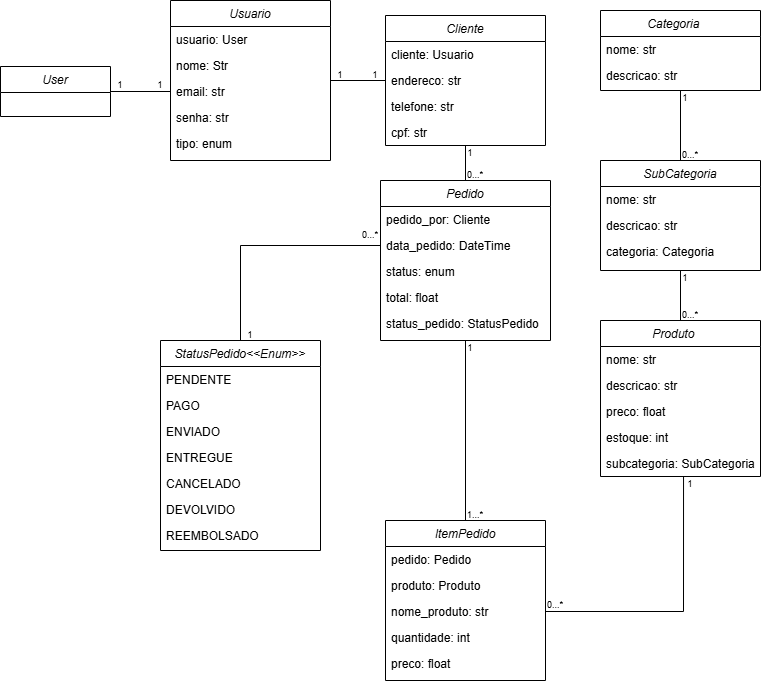

The diagram above was exported from draw.io. Its source (the exported page's mxGraphModel, read from the mxfile embedded in the PNG):
<mxGraphModel dx="1426" dy="785" grid="1" gridSize="10" guides="1" tooltips="1" connect="1" arrows="1" fold="1" page="1" pageScale="1" pageWidth="827" pageHeight="1169" math="0" shadow="0">
  <root>
    <mxCell id="0" />
    <mxCell id="1" parent="0" />
    <mxCell id="hNkk6JQIm501NjSdFe_--1" style="edgeStyle=orthogonalEdgeStyle;rounded=0;orthogonalLoop=1;jettySize=auto;html=1;entryX=0;entryY=0.5;entryDx=0;entryDy=0;endArrow=none;startFill=0;" edge="1" parent="1" source="hNkk6JQIm501NjSdFe_--2" target="hNkk6JQIm501NjSdFe_--11">
      <mxGeometry relative="1" as="geometry" />
    </mxCell>
    <mxCell id="hNkk6JQIm501NjSdFe_--2" value="Usuario" style="swimlane;fontStyle=2;align=center;verticalAlign=top;childLayout=stackLayout;horizontal=1;startSize=26;horizontalStack=0;resizeParent=1;resizeLast=0;collapsible=1;marginBottom=0;rounded=0;shadow=0;strokeWidth=1;" vertex="1" parent="1">
      <mxGeometry x="180" y="110" width="160" height="160" as="geometry">
        <mxRectangle x="230" y="140" width="160" height="26" as="alternateBounds" />
      </mxGeometry>
    </mxCell>
    <mxCell id="hNkk6JQIm501NjSdFe_--3" value="usuario: User" style="text;align=left;verticalAlign=top;spacingLeft=4;spacingRight=4;overflow=hidden;rotatable=0;points=[[0,0.5],[1,0.5]];portConstraint=eastwest;" vertex="1" parent="hNkk6JQIm501NjSdFe_--2">
      <mxGeometry y="26" width="160" height="26" as="geometry" />
    </mxCell>
    <mxCell id="hNkk6JQIm501NjSdFe_--4" value="nome: Str    " style="text;align=left;verticalAlign=top;spacingLeft=4;spacingRight=4;overflow=hidden;rotatable=0;points=[[0,0.5],[1,0.5]];portConstraint=eastwest;" vertex="1" parent="hNkk6JQIm501NjSdFe_--2">
      <mxGeometry y="52" width="160" height="26" as="geometry" />
    </mxCell>
    <mxCell id="hNkk6JQIm501NjSdFe_--5" value="email: str" style="text;align=left;verticalAlign=top;spacingLeft=4;spacingRight=4;overflow=hidden;rotatable=0;points=[[0,0.5],[1,0.5]];portConstraint=eastwest;rounded=0;shadow=0;html=0;" vertex="1" parent="hNkk6JQIm501NjSdFe_--2">
      <mxGeometry y="78" width="160" height="26" as="geometry" />
    </mxCell>
    <mxCell id="hNkk6JQIm501NjSdFe_--6" value="senha: str" style="text;align=left;verticalAlign=top;spacingLeft=4;spacingRight=4;overflow=hidden;rotatable=0;points=[[0,0.5],[1,0.5]];portConstraint=eastwest;rounded=0;shadow=0;html=0;" vertex="1" parent="hNkk6JQIm501NjSdFe_--2">
      <mxGeometry y="104" width="160" height="26" as="geometry" />
    </mxCell>
    <mxCell id="hNkk6JQIm501NjSdFe_--7" value="tipo: enum" style="text;align=left;verticalAlign=top;spacingLeft=4;spacingRight=4;overflow=hidden;rotatable=0;points=[[0,0.5],[1,0.5]];portConstraint=eastwest;rounded=0;shadow=0;html=0;" vertex="1" parent="hNkk6JQIm501NjSdFe_--2">
      <mxGeometry y="130" width="160" height="26" as="geometry" />
    </mxCell>
    <mxCell id="hNkk6JQIm501NjSdFe_--8" style="edgeStyle=orthogonalEdgeStyle;rounded=0;orthogonalLoop=1;jettySize=auto;html=1;entryX=0.5;entryY=0;entryDx=0;entryDy=0;endArrow=none;startFill=0;" edge="1" parent="1" source="hNkk6JQIm501NjSdFe_--9" target="hNkk6JQIm501NjSdFe_--29">
      <mxGeometry relative="1" as="geometry" />
    </mxCell>
    <mxCell id="hNkk6JQIm501NjSdFe_--9" value="Cliente" style="swimlane;fontStyle=2;align=center;verticalAlign=top;childLayout=stackLayout;horizontal=1;startSize=26;horizontalStack=0;resizeParent=1;resizeLast=0;collapsible=1;marginBottom=0;rounded=0;shadow=0;strokeWidth=1;" vertex="1" parent="1">
      <mxGeometry x="395" y="125" width="160" height="130" as="geometry">
        <mxRectangle x="230" y="140" width="160" height="26" as="alternateBounds" />
      </mxGeometry>
    </mxCell>
    <mxCell id="hNkk6JQIm501NjSdFe_--10" value="cliente: Usuario" style="text;align=left;verticalAlign=top;spacingLeft=4;spacingRight=4;overflow=hidden;rotatable=0;points=[[0,0.5],[1,0.5]];portConstraint=eastwest;" vertex="1" parent="hNkk6JQIm501NjSdFe_--9">
      <mxGeometry y="26" width="160" height="26" as="geometry" />
    </mxCell>
    <mxCell id="hNkk6JQIm501NjSdFe_--11" value="endereco: str" style="text;align=left;verticalAlign=top;spacingLeft=4;spacingRight=4;overflow=hidden;rotatable=0;points=[[0,0.5],[1,0.5]];portConstraint=eastwest;rounded=0;shadow=0;html=0;" vertex="1" parent="hNkk6JQIm501NjSdFe_--9">
      <mxGeometry y="52" width="160" height="26" as="geometry" />
    </mxCell>
    <mxCell id="hNkk6JQIm501NjSdFe_--12" value="telefone: str" style="text;align=left;verticalAlign=top;spacingLeft=4;spacingRight=4;overflow=hidden;rotatable=0;points=[[0,0.5],[1,0.5]];portConstraint=eastwest;" vertex="1" parent="hNkk6JQIm501NjSdFe_--9">
      <mxGeometry y="78" width="160" height="26" as="geometry" />
    </mxCell>
    <mxCell id="hNkk6JQIm501NjSdFe_--13" value="cpf: str" style="text;align=left;verticalAlign=top;spacingLeft=4;spacingRight=4;overflow=hidden;rotatable=0;points=[[0,0.5],[1,0.5]];portConstraint=eastwest;rounded=0;shadow=0;html=0;" vertex="1" parent="hNkk6JQIm501NjSdFe_--9">
      <mxGeometry y="104" width="160" height="26" as="geometry" />
    </mxCell>
    <mxCell id="hNkk6JQIm501NjSdFe_--14" value="Categoria    &#10;    &#10;" style="swimlane;fontStyle=2;align=center;verticalAlign=top;childLayout=stackLayout;horizontal=1;startSize=26;horizontalStack=0;resizeParent=1;resizeLast=0;collapsible=1;marginBottom=0;rounded=0;shadow=0;strokeWidth=1;" vertex="1" parent="1">
      <mxGeometry x="610" y="120" width="160" height="80" as="geometry">
        <mxRectangle x="230" y="140" width="160" height="26" as="alternateBounds" />
      </mxGeometry>
    </mxCell>
    <mxCell id="hNkk6JQIm501NjSdFe_--15" value="nome: str    " style="text;align=left;verticalAlign=top;spacingLeft=4;spacingRight=4;overflow=hidden;rotatable=0;points=[[0,0.5],[1,0.5]];portConstraint=eastwest;" vertex="1" parent="hNkk6JQIm501NjSdFe_--14">
      <mxGeometry y="26" width="160" height="26" as="geometry" />
    </mxCell>
    <mxCell id="hNkk6JQIm501NjSdFe_--16" value="descricao: str" style="text;align=left;verticalAlign=top;spacingLeft=4;spacingRight=4;overflow=hidden;rotatable=0;points=[[0,0.5],[1,0.5]];portConstraint=eastwest;rounded=0;shadow=0;html=0;" vertex="1" parent="hNkk6JQIm501NjSdFe_--14">
      <mxGeometry y="52" width="160" height="26" as="geometry" />
    </mxCell>
    <mxCell id="hNkk6JQIm501NjSdFe_--17" style="edgeStyle=orthogonalEdgeStyle;rounded=0;orthogonalLoop=1;jettySize=auto;html=1;exitX=0.5;exitY=0;exitDx=0;exitDy=0;entryX=0.5;entryY=1;entryDx=0;entryDy=0;endArrow=none;endFill=0;startFill=0;" edge="1" parent="1" source="hNkk6JQIm501NjSdFe_--18" target="hNkk6JQIm501NjSdFe_--14">
      <mxGeometry relative="1" as="geometry" />
    </mxCell>
    <mxCell id="hNkk6JQIm501NjSdFe_--18" value="SubCategoria" style="swimlane;fontStyle=2;align=center;verticalAlign=top;childLayout=stackLayout;horizontal=1;startSize=26;horizontalStack=0;resizeParent=1;resizeLast=0;collapsible=1;marginBottom=0;rounded=0;shadow=0;strokeWidth=1;" vertex="1" parent="1">
      <mxGeometry x="610" y="270" width="160" height="110" as="geometry">
        <mxRectangle x="230" y="140" width="160" height="26" as="alternateBounds" />
      </mxGeometry>
    </mxCell>
    <mxCell id="hNkk6JQIm501NjSdFe_--19" value="nome: str    " style="text;align=left;verticalAlign=top;spacingLeft=4;spacingRight=4;overflow=hidden;rotatable=0;points=[[0,0.5],[1,0.5]];portConstraint=eastwest;" vertex="1" parent="hNkk6JQIm501NjSdFe_--18">
      <mxGeometry y="26" width="160" height="26" as="geometry" />
    </mxCell>
    <mxCell id="hNkk6JQIm501NjSdFe_--20" value="descricao: str" style="text;align=left;verticalAlign=top;spacingLeft=4;spacingRight=4;overflow=hidden;rotatable=0;points=[[0,0.5],[1,0.5]];portConstraint=eastwest;rounded=0;shadow=0;html=0;" vertex="1" parent="hNkk6JQIm501NjSdFe_--18">
      <mxGeometry y="52" width="160" height="26" as="geometry" />
    </mxCell>
    <mxCell id="hNkk6JQIm501NjSdFe_--21" value="categoria: Categoria" style="text;align=left;verticalAlign=top;spacingLeft=4;spacingRight=4;overflow=hidden;rotatable=0;points=[[0,0.5],[1,0.5]];portConstraint=eastwest;rounded=0;shadow=0;html=0;" vertex="1" parent="hNkk6JQIm501NjSdFe_--18">
      <mxGeometry y="78" width="160" height="26" as="geometry" />
    </mxCell>
    <mxCell id="hNkk6JQIm501NjSdFe_--22" style="edgeStyle=orthogonalEdgeStyle;rounded=0;orthogonalLoop=1;jettySize=auto;html=1;entryX=0.5;entryY=1;entryDx=0;entryDy=0;endArrow=none;endFill=0;startFill=0;" edge="1" parent="1" source="hNkk6JQIm501NjSdFe_--23" target="hNkk6JQIm501NjSdFe_--18">
      <mxGeometry relative="1" as="geometry" />
    </mxCell>
    <mxCell id="hNkk6JQIm501NjSdFe_--23" value="Produto    &#10;&#10;" style="swimlane;fontStyle=2;align=center;verticalAlign=top;childLayout=stackLayout;horizontal=1;startSize=26;horizontalStack=0;resizeParent=1;resizeLast=0;collapsible=1;marginBottom=0;rounded=0;shadow=0;strokeWidth=1;" vertex="1" parent="1">
      <mxGeometry x="610" y="430" width="160" height="156" as="geometry">
        <mxRectangle x="230" y="140" width="160" height="26" as="alternateBounds" />
      </mxGeometry>
    </mxCell>
    <mxCell id="hNkk6JQIm501NjSdFe_--24" value="nome: str" style="text;align=left;verticalAlign=top;spacingLeft=4;spacingRight=4;overflow=hidden;rotatable=0;points=[[0,0.5],[1,0.5]];portConstraint=eastwest;" vertex="1" parent="hNkk6JQIm501NjSdFe_--23">
      <mxGeometry y="26" width="160" height="26" as="geometry" />
    </mxCell>
    <mxCell id="hNkk6JQIm501NjSdFe_--25" value="descricao: str" style="text;align=left;verticalAlign=top;spacingLeft=4;spacingRight=4;overflow=hidden;rotatable=0;points=[[0,0.5],[1,0.5]];portConstraint=eastwest;rounded=0;shadow=0;html=0;" vertex="1" parent="hNkk6JQIm501NjSdFe_--23">
      <mxGeometry y="52" width="160" height="26" as="geometry" />
    </mxCell>
    <mxCell id="hNkk6JQIm501NjSdFe_--26" value="preco: float" style="text;align=left;verticalAlign=top;spacingLeft=4;spacingRight=4;overflow=hidden;rotatable=0;points=[[0,0.5],[1,0.5]];portConstraint=eastwest;rounded=0;shadow=0;html=0;" vertex="1" parent="hNkk6JQIm501NjSdFe_--23">
      <mxGeometry y="78" width="160" height="26" as="geometry" />
    </mxCell>
    <mxCell id="hNkk6JQIm501NjSdFe_--27" value="estoque: int" style="text;align=left;verticalAlign=top;spacingLeft=4;spacingRight=4;overflow=hidden;rotatable=0;points=[[0,0.5],[1,0.5]];portConstraint=eastwest;rounded=0;shadow=0;html=0;" vertex="1" parent="hNkk6JQIm501NjSdFe_--23">
      <mxGeometry y="104" width="160" height="26" as="geometry" />
    </mxCell>
    <mxCell id="hNkk6JQIm501NjSdFe_--28" value="subcategoria: SubCategoria" style="text;align=left;verticalAlign=top;spacingLeft=4;spacingRight=4;overflow=hidden;rotatable=0;points=[[0,0.5],[1,0.5]];portConstraint=eastwest;rounded=0;shadow=0;html=0;" vertex="1" parent="hNkk6JQIm501NjSdFe_--23">
      <mxGeometry y="130" width="160" height="26" as="geometry" />
    </mxCell>
    <mxCell id="hNkk6JQIm501NjSdFe_--29" value="Pedido" style="swimlane;fontStyle=2;align=center;verticalAlign=top;childLayout=stackLayout;horizontal=1;startSize=26;horizontalStack=0;resizeParent=1;resizeLast=0;collapsible=1;marginBottom=0;rounded=0;shadow=0;strokeWidth=1;" vertex="1" parent="1">
      <mxGeometry x="390" y="290" width="170" height="160" as="geometry">
        <mxRectangle x="230" y="140" width="160" height="26" as="alternateBounds" />
      </mxGeometry>
    </mxCell>
    <mxCell id="hNkk6JQIm501NjSdFe_--30" value="pedido_por: Cliente" style="text;align=left;verticalAlign=top;spacingLeft=4;spacingRight=4;overflow=hidden;rotatable=0;points=[[0,0.5],[1,0.5]];portConstraint=eastwest;" vertex="1" parent="hNkk6JQIm501NjSdFe_--29">
      <mxGeometry y="26" width="170" height="26" as="geometry" />
    </mxCell>
    <mxCell id="hNkk6JQIm501NjSdFe_--31" value="data_pedido: DateTime" style="text;align=left;verticalAlign=top;spacingLeft=4;spacingRight=4;overflow=hidden;rotatable=0;points=[[0,0.5],[1,0.5]];portConstraint=eastwest;rounded=0;shadow=0;html=0;" vertex="1" parent="hNkk6JQIm501NjSdFe_--29">
      <mxGeometry y="52" width="170" height="26" as="geometry" />
    </mxCell>
    <mxCell id="hNkk6JQIm501NjSdFe_--32" value="status: enum" style="text;align=left;verticalAlign=top;spacingLeft=4;spacingRight=4;overflow=hidden;rotatable=0;points=[[0,0.5],[1,0.5]];portConstraint=eastwest;rounded=0;shadow=0;html=0;" vertex="1" parent="hNkk6JQIm501NjSdFe_--29">
      <mxGeometry y="78" width="170" height="26" as="geometry" />
    </mxCell>
    <mxCell id="hNkk6JQIm501NjSdFe_--33" value="total: float" style="text;align=left;verticalAlign=top;spacingLeft=4;spacingRight=4;overflow=hidden;rotatable=0;points=[[0,0.5],[1,0.5]];portConstraint=eastwest;rounded=0;shadow=0;html=0;" vertex="1" parent="hNkk6JQIm501NjSdFe_--29">
      <mxGeometry y="104" width="170" height="26" as="geometry" />
    </mxCell>
    <mxCell id="hNkk6JQIm501NjSdFe_--34" value="status_pedido: StatusPedido" style="text;align=left;verticalAlign=top;spacingLeft=4;spacingRight=4;overflow=hidden;rotatable=0;points=[[0,0.5],[1,0.5]];portConstraint=eastwest;rounded=0;shadow=0;html=0;" vertex="1" parent="hNkk6JQIm501NjSdFe_--29">
      <mxGeometry y="130" width="170" height="26" as="geometry" />
    </mxCell>
    <mxCell id="hNkk6JQIm501NjSdFe_--35" style="edgeStyle=orthogonalEdgeStyle;rounded=0;orthogonalLoop=1;jettySize=auto;html=1;entryX=0.5;entryY=1;entryDx=0;entryDy=0;endArrow=none;startFill=0;" edge="1" parent="1" source="hNkk6JQIm501NjSdFe_--36" target="hNkk6JQIm501NjSdFe_--29">
      <mxGeometry relative="1" as="geometry">
        <mxPoint x="475" y="470" as="targetPoint" />
      </mxGeometry>
    </mxCell>
    <mxCell id="hNkk6JQIm501NjSdFe_--36" value="ItemPedido" style="swimlane;fontStyle=2;align=center;verticalAlign=top;childLayout=stackLayout;horizontal=1;startSize=26;horizontalStack=0;resizeParent=1;resizeLast=0;collapsible=1;marginBottom=0;rounded=0;shadow=0;strokeWidth=1;" vertex="1" parent="1">
      <mxGeometry x="395" y="630" width="160" height="160" as="geometry">
        <mxRectangle x="230" y="140" width="160" height="26" as="alternateBounds" />
      </mxGeometry>
    </mxCell>
    <mxCell id="hNkk6JQIm501NjSdFe_--37" value="pedido: Pedido    " style="text;align=left;verticalAlign=top;spacingLeft=4;spacingRight=4;overflow=hidden;rotatable=0;points=[[0,0.5],[1,0.5]];portConstraint=eastwest;" vertex="1" parent="hNkk6JQIm501NjSdFe_--36">
      <mxGeometry y="26" width="160" height="26" as="geometry" />
    </mxCell>
    <mxCell id="hNkk6JQIm501NjSdFe_--38" value="produto: Produto" style="text;align=left;verticalAlign=top;spacingLeft=4;spacingRight=4;overflow=hidden;rotatable=0;points=[[0,0.5],[1,0.5]];portConstraint=eastwest;rounded=0;shadow=0;html=0;" vertex="1" parent="hNkk6JQIm501NjSdFe_--36">
      <mxGeometry y="52" width="160" height="26" as="geometry" />
    </mxCell>
    <mxCell id="hNkk6JQIm501NjSdFe_--39" value="nome_produto: str" style="text;align=left;verticalAlign=top;spacingLeft=4;spacingRight=4;overflow=hidden;rotatable=0;points=[[0,0.5],[1,0.5]];portConstraint=eastwest;rounded=0;shadow=0;html=0;" vertex="1" parent="hNkk6JQIm501NjSdFe_--36">
      <mxGeometry y="78" width="160" height="26" as="geometry" />
    </mxCell>
    <mxCell id="hNkk6JQIm501NjSdFe_--40" value="quantidade: int" style="text;align=left;verticalAlign=top;spacingLeft=4;spacingRight=4;overflow=hidden;rotatable=0;points=[[0,0.5],[1,0.5]];portConstraint=eastwest;rounded=0;shadow=0;html=0;" vertex="1" parent="hNkk6JQIm501NjSdFe_--36">
      <mxGeometry y="104" width="160" height="26" as="geometry" />
    </mxCell>
    <mxCell id="hNkk6JQIm501NjSdFe_--41" value="preco: float" style="text;align=left;verticalAlign=top;spacingLeft=4;spacingRight=4;overflow=hidden;rotatable=0;points=[[0,0.5],[1,0.5]];portConstraint=eastwest;rounded=0;shadow=0;html=0;" vertex="1" parent="hNkk6JQIm501NjSdFe_--36">
      <mxGeometry y="130" width="160" height="26" as="geometry" />
    </mxCell>
    <mxCell id="hNkk6JQIm501NjSdFe_--42" style="edgeStyle=orthogonalEdgeStyle;rounded=0;orthogonalLoop=1;jettySize=auto;html=1;endArrow=none;endFill=0;startFill=0;entryX=0.519;entryY=1;entryDx=0;entryDy=0;entryPerimeter=0;" edge="1" parent="1" source="hNkk6JQIm501NjSdFe_--39" target="hNkk6JQIm501NjSdFe_--28">
      <mxGeometry relative="1" as="geometry" />
    </mxCell>
    <mxCell id="hNkk6JQIm501NjSdFe_--43" value="User" style="swimlane;fontStyle=2;align=center;verticalAlign=top;childLayout=stackLayout;horizontal=1;startSize=26;horizontalStack=0;resizeParent=1;resizeLast=0;collapsible=1;marginBottom=0;rounded=0;shadow=0;strokeWidth=1;" vertex="1" parent="1">
      <mxGeometry x="10" y="176" width="110" height="50" as="geometry">
        <mxRectangle x="230" y="140" width="160" height="26" as="alternateBounds" />
      </mxGeometry>
    </mxCell>
    <mxCell id="hNkk6JQIm501NjSdFe_--44" value="" style="edgeStyle=orthogonalEdgeStyle;rounded=0;orthogonalLoop=1;jettySize=auto;html=1;entryX=0;entryY=0.5;entryDx=0;entryDy=0;endArrow=none;startFill=0;" edge="1" parent="1" source="hNkk6JQIm501NjSdFe_--45" target="hNkk6JQIm501NjSdFe_--31">
      <mxGeometry relative="1" as="geometry" />
    </mxCell>
    <mxCell id="hNkk6JQIm501NjSdFe_--45" value="StatusPedido&lt;&lt;Enum&gt;&gt;" style="swimlane;fontStyle=2;align=center;verticalAlign=top;childLayout=stackLayout;horizontal=1;startSize=26;horizontalStack=0;resizeParent=1;resizeLast=0;collapsible=1;marginBottom=0;rounded=0;shadow=0;strokeWidth=1;" vertex="1" parent="1">
      <mxGeometry x="170" y="450" width="160" height="210" as="geometry">
        <mxRectangle x="230" y="140" width="160" height="26" as="alternateBounds" />
      </mxGeometry>
    </mxCell>
    <mxCell id="hNkk6JQIm501NjSdFe_--46" value="PENDENTE " style="text;align=left;verticalAlign=top;spacingLeft=4;spacingRight=4;overflow=hidden;rotatable=0;points=[[0,0.5],[1,0.5]];portConstraint=eastwest;" vertex="1" parent="hNkk6JQIm501NjSdFe_--45">
      <mxGeometry y="26" width="160" height="26" as="geometry" />
    </mxCell>
    <mxCell id="hNkk6JQIm501NjSdFe_--47" value="PAGO " style="text;align=left;verticalAlign=top;spacingLeft=4;spacingRight=4;overflow=hidden;rotatable=0;points=[[0,0.5],[1,0.5]];portConstraint=eastwest;rounded=0;shadow=0;html=0;" vertex="1" parent="hNkk6JQIm501NjSdFe_--45">
      <mxGeometry y="52" width="160" height="26" as="geometry" />
    </mxCell>
    <mxCell id="hNkk6JQIm501NjSdFe_--48" value="ENVIADO " style="text;align=left;verticalAlign=top;spacingLeft=4;spacingRight=4;overflow=hidden;rotatable=0;points=[[0,0.5],[1,0.5]];portConstraint=eastwest;rounded=0;shadow=0;html=0;" vertex="1" parent="hNkk6JQIm501NjSdFe_--45">
      <mxGeometry y="78" width="160" height="26" as="geometry" />
    </mxCell>
    <mxCell id="hNkk6JQIm501NjSdFe_--49" value="ENTREGUE " style="text;align=left;verticalAlign=top;spacingLeft=4;spacingRight=4;overflow=hidden;rotatable=0;points=[[0,0.5],[1,0.5]];portConstraint=eastwest;rounded=0;shadow=0;html=0;" vertex="1" parent="hNkk6JQIm501NjSdFe_--45">
      <mxGeometry y="104" width="160" height="26" as="geometry" />
    </mxCell>
    <mxCell id="hNkk6JQIm501NjSdFe_--50" value="CANCELADO " style="text;align=left;verticalAlign=top;spacingLeft=4;spacingRight=4;overflow=hidden;rotatable=0;points=[[0,0.5],[1,0.5]];portConstraint=eastwest;rounded=0;shadow=0;html=0;" vertex="1" parent="hNkk6JQIm501NjSdFe_--45">
      <mxGeometry y="130" width="160" height="26" as="geometry" />
    </mxCell>
    <mxCell id="hNkk6JQIm501NjSdFe_--51" value="DEVOLVIDO " style="text;align=left;verticalAlign=top;spacingLeft=4;spacingRight=4;overflow=hidden;rotatable=0;points=[[0,0.5],[1,0.5]];portConstraint=eastwest;rounded=0;shadow=0;html=0;" vertex="1" parent="hNkk6JQIm501NjSdFe_--45">
      <mxGeometry y="156" width="160" height="26" as="geometry" />
    </mxCell>
    <mxCell id="hNkk6JQIm501NjSdFe_--52" value="REEMBOLSADO " style="text;align=left;verticalAlign=top;spacingLeft=4;spacingRight=4;overflow=hidden;rotatable=0;points=[[0,0.5],[1,0.5]];portConstraint=eastwest;rounded=0;shadow=0;html=0;" vertex="1" parent="hNkk6JQIm501NjSdFe_--45">
      <mxGeometry y="182" width="160" height="26" as="geometry" />
    </mxCell>
    <mxCell id="hNkk6JQIm501NjSdFe_--53" style="edgeStyle=orthogonalEdgeStyle;rounded=0;orthogonalLoop=1;jettySize=auto;html=1;entryX=0;entryY=0.5;entryDx=0;entryDy=0;endArrow=none;startFill=0;" edge="1" parent="1" source="hNkk6JQIm501NjSdFe_--43" target="hNkk6JQIm501NjSdFe_--5">
      <mxGeometry relative="1" as="geometry" />
    </mxCell>
    <mxCell id="hNkk6JQIm501NjSdFe_--54" value="1" style="text;strokeColor=none;align=center;fillColor=none;html=1;verticalAlign=middle;whiteSpace=wrap;rounded=0;fontSize=9;" vertex="1" parent="1">
      <mxGeometry x="120" y="190" width="20" height="10" as="geometry" />
    </mxCell>
    <mxCell id="hNkk6JQIm501NjSdFe_--55" value="1" style="text;strokeColor=none;align=center;fillColor=none;html=1;verticalAlign=middle;whiteSpace=wrap;rounded=0;fontSize=9;" vertex="1" parent="1">
      <mxGeometry x="160" y="190" width="20" height="10" as="geometry" />
    </mxCell>
    <mxCell id="hNkk6JQIm501NjSdFe_--56" value="1" style="text;strokeColor=none;align=center;fillColor=none;html=1;verticalAlign=middle;whiteSpace=wrap;rounded=0;fontSize=9;" vertex="1" parent="1">
      <mxGeometry x="340" y="180" width="20" height="10" as="geometry" />
    </mxCell>
    <mxCell id="hNkk6JQIm501NjSdFe_--57" value="1" style="text;strokeColor=none;align=center;fillColor=none;html=1;verticalAlign=middle;whiteSpace=wrap;rounded=0;fontSize=9;" vertex="1" parent="1">
      <mxGeometry x="375" y="180" width="20" height="10" as="geometry" />
    </mxCell>
    <mxCell id="hNkk6JQIm501NjSdFe_--58" value="1" style="text;strokeColor=none;align=center;fillColor=none;html=1;verticalAlign=middle;whiteSpace=wrap;rounded=0;fontSize=9;" vertex="1" parent="1">
      <mxGeometry x="470" y="255" width="20" height="15" as="geometry" />
    </mxCell>
    <mxCell id="hNkk6JQIm501NjSdFe_--59" value="1" style="text;strokeColor=none;align=center;fillColor=none;html=1;verticalAlign=middle;whiteSpace=wrap;rounded=0;fontSize=9;" vertex="1" parent="1">
      <mxGeometry x="250" y="440" width="20" height="10" as="geometry" />
    </mxCell>
    <mxCell id="hNkk6JQIm501NjSdFe_--60" value="0...*" style="text;strokeColor=none;align=center;fillColor=none;html=1;verticalAlign=middle;whiteSpace=wrap;rounded=0;fontSize=9;" vertex="1" parent="1">
      <mxGeometry x="480" y="280" width="10" height="10" as="geometry" />
    </mxCell>
    <mxCell id="hNkk6JQIm501NjSdFe_--61" value="1...*" style="text;strokeColor=none;align=center;fillColor=none;html=1;verticalAlign=middle;whiteSpace=wrap;rounded=0;fontSize=9;" vertex="1" parent="1">
      <mxGeometry x="480" y="620" width="10" height="10" as="geometry" />
    </mxCell>
    <mxCell id="hNkk6JQIm501NjSdFe_--62" value="0...*" style="text;strokeColor=none;align=center;fillColor=none;html=1;verticalAlign=middle;whiteSpace=wrap;rounded=0;fontSize=9;" vertex="1" parent="1">
      <mxGeometry x="375" y="340" width="10" height="10" as="geometry" />
    </mxCell>
    <mxCell id="hNkk6JQIm501NjSdFe_--63" value="1" style="text;strokeColor=none;align=center;fillColor=none;html=1;verticalAlign=middle;whiteSpace=wrap;rounded=0;fontSize=9;" vertex="1" parent="1">
      <mxGeometry x="470" y="450" width="20" height="15" as="geometry" />
    </mxCell>
    <mxCell id="hNkk6JQIm501NjSdFe_--64" value="1" style="text;strokeColor=none;align=center;fillColor=none;html=1;verticalAlign=middle;whiteSpace=wrap;rounded=0;fontSize=9;" vertex="1" parent="1">
      <mxGeometry x="690" y="586" width="20" height="15" as="geometry" />
    </mxCell>
    <mxCell id="hNkk6JQIm501NjSdFe_--65" value="1" style="text;strokeColor=none;align=center;fillColor=none;html=1;verticalAlign=middle;whiteSpace=wrap;rounded=0;fontSize=9;" vertex="1" parent="1">
      <mxGeometry x="685" y="380" width="20" height="15" as="geometry" />
    </mxCell>
    <mxCell id="hNkk6JQIm501NjSdFe_--66" value="1" style="text;strokeColor=none;align=center;fillColor=none;html=1;verticalAlign=middle;whiteSpace=wrap;rounded=0;fontSize=9;" vertex="1" parent="1">
      <mxGeometry x="685" y="200" width="20" height="15" as="geometry" />
    </mxCell>
    <mxCell id="hNkk6JQIm501NjSdFe_--67" value="0...*" style="text;strokeColor=none;align=center;fillColor=none;html=1;verticalAlign=middle;whiteSpace=wrap;rounded=0;fontSize=9;" vertex="1" parent="1">
      <mxGeometry x="695" y="260" width="10" height="10" as="geometry" />
    </mxCell>
    <mxCell id="hNkk6JQIm501NjSdFe_--68" value="0...*" style="text;strokeColor=none;align=center;fillColor=none;html=1;verticalAlign=middle;whiteSpace=wrap;rounded=0;fontSize=9;" vertex="1" parent="1">
      <mxGeometry x="695" y="420" width="10" height="10" as="geometry" />
    </mxCell>
    <mxCell id="hNkk6JQIm501NjSdFe_--69" value="0...*" style="text;strokeColor=none;align=center;fillColor=none;html=1;verticalAlign=middle;whiteSpace=wrap;rounded=0;fontSize=9;" vertex="1" parent="1">
      <mxGeometry x="560" y="710" width="10" height="10" as="geometry" />
    </mxCell>
  </root>
</mxGraphModel>